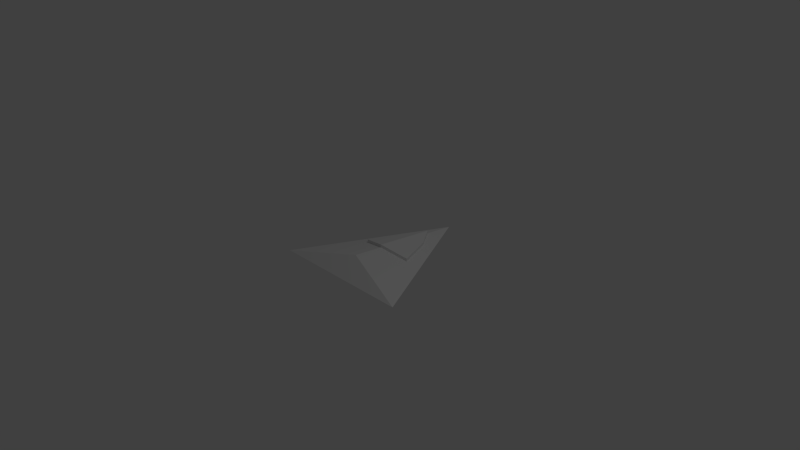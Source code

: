# Source: NaveMaterial.blend  (saved by Blender 2.74.0; exported with 4.5.12 LTS)
import bpy
from mathutils import Matrix  # noqa: F401  (used for matrix-valued properties, if any)

bpy.ops.wm.read_factory_settings(use_empty=True)
scene = bpy.context.scene
scene.name = 'Scene'

# ---- collections
col_collection_1 = bpy.data.collections.new('Collection 1'); scene.collection.children.link(col_collection_1)

# ---- materials (node trees are filled in below, after node groups)
mat_cabine = bpy.data.materials.new('Cabine')
mat_cabine.alpha_threshold = 0.0
mat_cabine.roughness = 0.5
mat_nave = bpy.data.materials.new('Nave')
mat_nave.alpha_threshold = 0.0
mat_nave.roughness = 0.5

# ---- material node trees
mat_cabine.use_nodes = True; mat_cabine.node_tree.nodes.clear()
_N = mat_cabine.node_tree.nodes; _L = mat_cabine.node_tree.links
n0 = _N.new('ShaderNodeOutputMaterial'); n0.name = 'Saída de material'; n0.location = (300, 300)
n1 = _N.new('ShaderNodeBsdfDiffuse'); n1.name = 'BSDF - Difuso'; n1.location = (10, 300)
_L.new(n1.outputs[0], n0.inputs[0])
n0.is_active_output = True
mat_nave.use_nodes = True; mat_nave.node_tree.nodes.clear()
_N = mat_nave.node_tree.nodes; _L = mat_nave.node_tree.links
n0 = _N.new('ShaderNodeOutputMaterial'); n0.name = 'Saída de material'; n0.location = (300, 300)
n1 = _N.new('ShaderNodeBsdfDiffuse'); n1.name = 'BSDF - Difuso'; n1.location = (10, 300)
_L.new(n1.outputs[0], n0.inputs[0])
n0.is_active_output = True

# ---- world
world_world = bpy.data.worlds.new('World'); scene.world = world_world
world_world.color = (0.05088, 0.05088, 0.05088)
world_world.use_sun_shadow = False
world_world.sun_shadow_jitter_overblur = 0.0
world_world.cycles.sampling_method = 'MANUAL'
world_world.cycles.sample_map_resolution = 256

# ---- cameras
cam_camera = bpy.data.cameras.new('Camera')
cam_camera.clip_end = 100.0
cam_camera.lens = 35.0
cam_camera.sensor_width = 32.0
cam_camera.sensor_height = 18.0
cam_camera.ortho_scale = 7.314
cam_camera.dof.focus_distance = 0.0

# ---- lights
light_lamp = bpy.data.lights.new('Lamp', 'POINT')
light_lamp.transmission_factor = 0.0
light_lamp.cutoff_distance = 30.0
light_lamp.energy = 100.0
light_lamp.shadow_buffer_clip_start = 1.001
light_lamp.shadow_soft_size = 0.1
light_lamp.shadow_maximum_resolution = 0.006
light_lamp.use_absolute_resolution = True
light_lamp.cycles.use_multiple_importance_sampling = False

# ---- meshes
me_cubo = bpy.data.meshes.new('Cubo')
me_cubo.from_pydata([(-1.0, -0.6, -0.1), (0.0, 0.125, 0.05), (1.0, -0.6, -0.1), (0.0, 0.975, -0.05), (0.0, -0.3, 0.1), (0.0, 1.4, -0.1), (0.375, 0.225, -0.05), (-0.375, 0.225, -0.05), (0.1875, 0.7063, -0.0625), (-0.1875, 0.7063, -0.0625), (0.0, 0.1296, 0.08928), (0.0, 0.9796, -0.01072), (0.375, 0.2296, -0.01072), (0.1875, 0.7109, -0.02322), (-0.375, 0.2296, -0.01072), (-0.1875, 0.7109, -0.02322)], [], [(2, 0, 5), (4, 0, 2), (7, 1, 10, 14), (1, 6, 12, 10), (5, 3, 8, 6, 2), (1, 4, 2, 6), (3, 5, 0, 7, 9), (1, 7, 0, 4), (11, 10, 12, 13), (11, 15, 14, 10), (8, 3, 11, 13), (3, 9, 15, 11), (9, 7, 14, 15), (6, 8, 13, 12)])
me_cubo.polygons.foreach_set('material_index', [0, 1, 0, 0, 1, 1, 1, 1, 0, 0, 0, 0, 0, 0])
me_cubo.materials.append(mat_cabine)
me_cubo.materials.append(mat_nave)
me_cubo.use_remesh_preserve_volume = False
me_cubo.use_remesh_preserve_attributes = False
me_cubo.use_mirror_vertex_groups = False
me_cubo.update()

# ---- objects
ob_cubo = bpy.data.objects.new('Cubo', me_cubo)
ob_lamp = bpy.data.objects.new('Lamp', light_lamp)
ob_camera = bpy.data.objects.new('Camera', cam_camera)

# ---- transforms, parenting, visibility, modifiers, constraints
ob_cubo.location = (0.0, 0.0, 0.0)
ob_cubo.lineart.crease_threshold = 0.0
ob_lamp.location = (4.076, 1.005, 5.904)
ob_lamp.rotation_euler = (0.6503, 0.05522, 1.866)
ob_lamp.lock_rotations_4d = False
ob_lamp.empty_display_type = 'ARROWS'
ob_lamp.color = (0.0, 0.0, 0.0, 0.0)
ob_lamp.lineart.crease_threshold = 0.0
ob_camera.location = (7.481, -6.508, 5.344)
ob_camera.rotation_euler = (1.109, 0.01082, 0.8149)
ob_camera.lock_rotations_4d = False
ob_camera.empty_display_type = 'ARROWS'
ob_camera.color = (0.0, 0.0, 0.0, 0.0)
ob_camera.display_type = 'WIRE'
ob_camera.lineart.crease_threshold = 0.0

# ---- collection membership
col_collection_1.objects.link(ob_cubo)
col_collection_1.objects.link(ob_lamp)
col_collection_1.objects.link(ob_camera)

# ---- scene / render settings (as saved in the file)
scene.camera = ob_camera
scene.frame_start = 1; scene.frame_end = 250; scene.frame_set(1)
scene.render.engine = 'CYCLES'
scene.render.resolution_percentage = 50
scene.render.dither_intensity = 0.0
scene.cycles.use_denoising = False
scene.cycles.samples = 10
scene.cycles.sampling_pattern = 'TABULATED_SOBOL'
scene.cycles.light_sampling_threshold = 0.0
scene.cycles.use_adaptive_sampling = False
scene.cycles.use_light_tree = False
scene.cycles.blur_glossy = 0.0
scene.cycles.pixel_filter_type = 'GAUSSIAN'
scene.cycles.sample_clamp_indirect = 0.0
scene.view_settings.view_transform = 'Standard'
bpy.context.view_layer.update()
